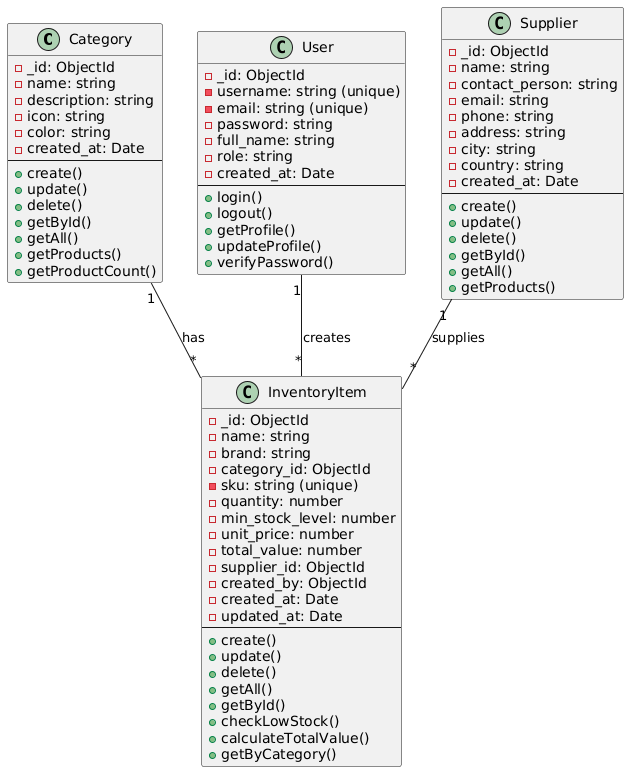

The diagram above was rendered by PlantUML. Its source (embedded in the PNG):
@startuml
' Define classes
class Category {
  - _id: ObjectId
  - name: string
  - description: string
  - icon: string
  - color: string
  - created_at: Date
  --
  + create()
  + update()
  + delete()
  + getById()
  + getAll()
  + getProducts()
  + getProductCount()
}

class InventoryItem {
  - _id: ObjectId
  - name: string
  - brand: string
  - category_id: ObjectId
  - sku: string (unique)
  - quantity: number
  - min_stock_level: number
  - unit_price: number
  - total_value: number
  - supplier_id: ObjectId
  - created_by: ObjectId
  - created_at: Date
  - updated_at: Date
  --
  + create()
  + update()
  + delete()
  + getAll()
  + getById()
  + checkLowStock()
  + calculateTotalValue()
  + getByCategory()
}

class User {
  - _id: ObjectId
  - username: string (unique)
  - email: string (unique)
  - password: string
  - full_name: string
  - role: string
  - created_at: Date
  --
  + login()
  + logout()
  + getProfile()
  + updateProfile()
  + verifyPassword()
}

class Supplier {
  - _id: ObjectId
  - name: string
  - contact_person: string
  - email: string
  - phone: string
  - address: string
  - city: string
  - country: string
  - created_at: Date
  --
  + create()
  + update()
  + delete()
  + getById()
  + getAll()
  + getProducts()
}

' Define relationships
Category "1" -- "*" InventoryItem : has
User "1" -- "*" InventoryItem : creates
Supplier "1" -- "*" InventoryItem : supplies
@enduml